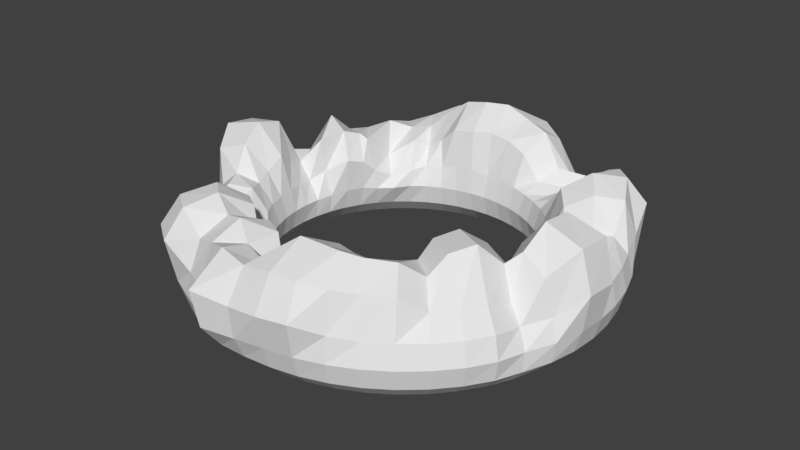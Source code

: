 # Source: mulde2.blend  (saved by Blender 2.79.0; exported with 4.5.12 LTS)
import bpy
from mathutils import Matrix  # noqa: F401  (used for matrix-valued properties, if any)

bpy.ops.wm.read_factory_settings(use_empty=True)
scene = bpy.context.scene
scene.name = 'Scene'

# ---- collections
col_collection_1 = bpy.data.collections.new('Collection 1'); scene.collection.children.link(col_collection_1)

# ---- world
world_world = bpy.data.worlds.new('World'); scene.world = world_world
world_world.color = (0.05088, 0.05088, 0.05088)
world_world.use_sun_shadow = False
world_world.sun_shadow_jitter_overblur = 0.0
world_world.cycles.sampling_method = 'MANUAL'

# ---- meshes
me_torus = bpy.data.meshes.new('Torus')
me_torus.from_pydata([(1.254, 0.0003135, 0.003052), (1.29, 0.006757, 0.2145), (1.228, 0.01427, 0.4478), (1.005, 0.01959, 0.5046), (0.9085, -0.008732, 0.2706), (0.8132, -0.009056, 0.09443), (0.7514, -0.0004224, -0.001657), (0.7835, 0.0, -0.125), (0.875, 0.0, -0.2165), (1.0, 0.0, -0.25), (1.125, 0.0, -0.2165), (1.217, 0.0, -0.125), (1.239, 0.1632, 0.0), (1.209, 0.1599, 0.1284), (1.145, 0.1665, 0.2884), (1.025, 0.1465, 0.3027), (0.9214, 0.1052, 0.1452), (0.8049, 0.09949, 0.09115), (0.7443, 0.09784, -0.0008123), (0.7768, 0.1023, -0.125), (0.8675, 0.1142, -0.2165), (0.9914, 0.1305, -0.25), (1.115, 0.1468, -0.2165), (1.206, 0.1588, -0.125), (1.207, 0.3235, 0.0), (1.175, 0.3149, 0.125), (1.097, 0.2933, 0.1959), (0.9967, 0.2657, 0.1643), (0.8647, 0.2299, 0.1357), (0.7614, 0.2034, 0.1159), (0.7244, 0.1941, 3.062e-17), (0.7568, 0.2028, -0.125), (0.8452, 0.2265, -0.2165), (0.9659, 0.2588, -0.25), (1.087, 0.2912, -0.2165), (1.175, 0.3149, -0.125), (1.155, 0.4784, 0.0), (1.124, 0.4655, 0.125), (1.048, 0.4325, 0.2192), (0.9475, 0.3943, 0.2167), (0.814, 0.3435, 0.1759), (0.7239, 0.3002, 0.1225), (0.6929, 0.287, 3.062e-17), (0.7239, 0.2998, -0.125), (0.8084, 0.3348, -0.2165), (0.9239, 0.3827, -0.25), (1.039, 0.4305, -0.2165), (1.124, 0.4655, -0.125), (1.083, 0.625, 9.849e-06), (1.082, 0.6166, 0.172), (1.023, 0.5718, 0.3648), (0.8808, 0.4945, 0.3789), (0.7458, 0.4198, 0.2952), (0.6783, 0.3915, 0.1258), (0.6495, 0.375, 3.062e-17), (0.6785, 0.3917, -0.125), (0.7578, 0.4375, -0.2165), (0.866, 0.5, -0.25), (0.9743, 0.5625, -0.2165), (1.054, 0.6083, -0.125), (0.9949, 0.7632, 0.004368), (1.037, 0.7942, 0.2714), (0.9384, 0.7307, 0.4173), (0.7906, 0.6237, 0.4372), (0.6645, 0.5139, 0.3502), (0.62, 0.4757, 0.1292), (0.595, 0.4566, 3.062e-17), (0.6216, 0.477, -0.125), (0.6942, 0.5327, -0.2165), (0.7934, 0.6088, -0.25), (0.8925, 0.6849, -0.2165), (0.9651, 0.7406, -0.125), (0.8846, 0.8849, 0.001032), (0.897, 0.9204, 0.2297), (0.8235, 0.8573, 0.39), (0.7136, 0.719, 0.3739), (0.6018, 0.6075, 0.2794), (0.5536, 0.5538, 0.1261), (0.5303, 0.5303, 3.062e-17), (0.554, 0.554, -0.125), (0.6187, 0.6187, -0.2165), (0.7071, 0.7071, -0.25), (0.7955, 0.7955, -0.2165), (0.8602, 0.8602, -0.125), (0.7641, 1.002, 0.006195), (0.7524, 1.039, 0.1939), (0.6963, 0.9755, 0.3082), (0.6278, 0.8051, 0.21), (0.5374, 0.687, 0.1826), (0.477, 0.6215, 0.1248), (0.4566, 0.595, 3.062e-17), (0.477, 0.6216, -0.125), (0.5327, 0.6942, -0.2165), (0.6088, 0.7934, -0.25), (0.6849, 0.8925, -0.2165), (0.7406, 0.9651, -0.125), (0.625, 1.083, 0.0003183), (0.6071, 1.067, 0.1351), (0.5615, 0.9982, 0.2159), (0.5093, 0.8874, 0.1641), (0.4377, 0.7627, 0.1448), (0.3915, 0.6783, 0.1215), (0.375, 0.6495, 3.062e-17), (0.3917, 0.6785, -0.125), (0.4375, 0.7578, -0.2165), (0.5, 0.866, -0.25), (0.5625, 0.9743, -0.2165), (0.6083, 1.054, -0.125), (0.4777, 1.153, -0.001927), (0.4519, 1.096, 0.09484), (0.4181, 1.005, 0.2056), (0.3868, 0.936, 0.2405), (0.3285, 0.8109, 0.1817), (0.2992, 0.724, 0.1218), (0.287, 0.6929, 3.062e-17), (0.2998, 0.7239, -0.125), (0.3348, 0.8084, -0.2165), (0.3827, 0.9239, -0.25), (0.4305, 1.039, -0.2165), (0.4655, 1.124, -0.125), (0.3171, 1.173, -0.005641), (0.284, 1.142, 0.1187), (0.2845, 1.099, 0.3465), (0.2704, 0.9635, 0.4244), (0.2269, 0.8091, 0.3245), (0.2028, 0.7541, 0.1294), (0.1941, 0.7244, 3.062e-17), (0.2028, 0.7568, -0.125), (0.2265, 0.8452, -0.2165), (0.2588, 0.9659, -0.25), (0.2911, 1.086, -0.2166), (0.3122, 1.156, -0.1297), (0.1523, 1.213, -0.001825), (0.1519, 1.235, 0.1885), (0.14, 1.176, 0.3953), (0.1182, 0.9994, 0.4599), (0.1053, 0.8236, 0.3752), (0.1014, 0.7689, 0.1378), (0.09789, 0.7436, 3.062e-17), (0.1023, 0.7768, -0.125), (0.1142, 0.8675, -0.2165), (0.1305, 0.9914, -0.25), (0.1468, 1.115, -0.2166), (0.1532, 1.192, -0.1287), (-3.526e-05, 1.25, -3.131e-06), (-0.002117, 1.226, 0.1424), (-0.02333, 1.188, 0.3991), (-0.02976, 1.006, 0.5121), (-0.01156, 0.8121, 0.3951), (0.0001422, 0.7769, 0.1337), (5.662e-08, 0.75, 3.062e-17), (5.915e-08, 0.7835, -0.125), (6.606e-08, 0.875, -0.2165), (7.55e-08, 1.0, -0.25), (8.494e-08, 1.125, -0.2165), (9.184e-08, 1.217, -0.125), (-0.1632, 1.239, 0.0), (-0.1633, 1.217, 0.1447), (-0.1835, 1.169, 0.4257), (-0.1558, 0.9596, 0.5113), (-0.1095, 0.7697, 0.3916), (-0.09889, 0.748, 0.1546), (-0.09789, 0.7436, 3.062e-17), (-0.1023, 0.7768, -0.125), (-0.1142, 0.8675, -0.2165), (-0.1305, 0.9914, -0.25), (-0.1468, 1.115, -0.2165), (-0.1588, 1.206, -0.125), (-0.3235, 1.208, 0.0003861), (-0.3172, 1.2, 0.1618), (-0.3128, 1.143, 0.3932), (-0.2855, 0.9508, 0.4852), (-0.2375, 0.7519, 0.3701), (-0.2035, 0.7326, 0.149), (-0.1941, 0.7244, 3.062e-17), (-0.2028, 0.7568, -0.125), (-0.2265, 0.8452, -0.2165), (-0.2588, 0.9659, -0.25), (-0.2912, 1.087, -0.2165), (-0.3149, 1.175, -0.125), (-0.4823, 1.166, 0.01147), (-0.4975, 1.204, 0.2471), (-0.4584, 1.099, 0.3767), (-0.4026, 0.9307, 0.4032), (-0.3457, 0.7705, 0.2769), (-0.3001, 0.7224, 0.1264), (-0.287, 0.6929, 3.062e-17), (-0.2998, 0.7239, -0.125), (-0.3348, 0.8084, -0.2165), (-0.3827, 0.9239, -0.25), (-0.4305, 1.039, -0.2165), (-0.4655, 1.124, -0.125), (-0.627, 1.085, 0.002747), (-0.6348, 1.085, 0.1815), (-0.5921, 1.001, 0.3095), (-0.5083, 0.8704, 0.2959), (-0.4388, 0.7611, 0.2123), (-0.3932, 0.6838, 0.1178), (-0.375, 0.6495, 1.989e-06), (-0.3917, 0.6785, -0.125), (-0.4375, 0.7578, -0.2165), (-0.5, 0.866, -0.25), (-0.5625, 0.9743, -0.2165), (-0.6083, 1.054, -0.125), (-0.8024, 1.027, 0.02673), (-0.8105, 1.022, 0.2017), (-0.712, 0.9108, 0.2631), (-0.6018, 0.7972, 0.2867), (-0.49, 0.6836, 0.2632), (-0.4449, 0.606, 0.1041), (-0.4441, 0.5853, 0.003601), (-0.477, 0.6216, -0.125), (-0.5327, 0.6942, -0.2165), (-0.6088, 0.7934, -0.25), (-0.6849, 0.8925, -0.2165), (-0.7462, 0.9699, -0.1233), (-0.9166, 0.8995, 0.01528), (-0.9251, 0.8852, 0.1783), (-0.8166, 0.8008, 0.2434), (-0.6969, 0.6997, 0.3364), (-0.6104, 0.5845, 0.169), (-0.5347, 0.518, 0.07152), (-0.4953, 0.4976, 0.007099), (-0.554, 0.554, -0.125), (-0.6187, 0.6187, -0.2165), (-0.7071, 0.7071, -0.25), (-0.7955, 0.7955, -0.2165), (-0.8642, 0.8622, -0.1241), (-0.9551, 0.7461, -0.01866), (-0.9168, 0.7199, 0.101), (-0.8733, 0.6759, 0.2103), (-0.7897, 0.5965, 0.2988), (-0.6484, 0.4298, 0.312), (-0.5846, 0.4284, 0.1247), (-0.5762, 0.4369, 0.002025), (-0.6216, 0.477, -0.125), (-0.6942, 0.5327, -0.2165), (-0.7934, 0.6088, -0.25), (-0.8892, 0.6837, -0.2174), (-0.9481, 0.7342, -0.131), (-1.019, 0.5776, -0.02945), (-0.9982, 0.5645, 0.09458), (-0.9525, 0.5468, 0.2134), (-0.8535, 0.5011, 0.3026), (-0.6932, 0.4132, 0.3416), (-0.6123, 0.3519, 0.1963), (-0.6354, 0.3678, 0.01212), (-0.6785, 0.3917, -0.125), (-0.7578, 0.4375, -0.2165), (-0.8657, 0.4998, -0.2501), (-0.9559, 0.5508, -0.2224), (-1.014, 0.5807, -0.1393), (-1.131, 0.4699, -0.01563), (-1.1, 0.4573, 0.1137), (-1.051, 0.4369, 0.2389), (-0.8992, 0.388, 0.4149), (-0.7268, 0.3118, 0.378), (-0.6497, 0.258, 0.2246), (-0.6795, 0.2776, 0.01381), (-0.7238, 0.2998, -0.1249), (-0.8084, 0.3348, -0.2165), (-0.9239, 0.3827, -0.25), (-1.037, 0.4276, -0.2175), (-1.114, 0.4563, -0.1288), (-1.229, 0.3333, 0.00925), (-1.19, 0.327, 0.1307), (-1.063, 0.3016, 0.1031), (-0.9037, 0.2185, 0.2186), (-0.785, 0.1752, 0.3538), (-0.774, 0.1895, 0.1483), (-0.7338, 0.1946, -0.005099), (-0.7568, 0.2028, -0.125), (-0.8452, 0.2265, -0.2165), (-0.9659, 0.2588, -0.25), (-1.087, 0.2912, -0.2165), (-1.182, 0.3186, -0.1226), (-1.271, 0.1703, 0.0188), (-1.238, 0.1642, 0.1194), (-1.088, 0.1326, 0.08069), (-0.9452, 0.1088, 0.1191), (-0.8959, 0.106, 0.2055), (-0.8276, 0.1066, 0.09873), (-0.758, 0.1001, -0.009954), (-0.7768, 0.1023, -0.125), (-0.8675, 0.1142, -0.2165), (-0.9914, 0.1305, -0.25), (-1.115, 0.1468, -0.2165), (-1.212, 0.1602, -0.1223), (-1.25, -1.21e-07, 3.5e-06), (-1.255, 0.01307, 0.1836), (-1.219, 0.03161, 0.4228), (-0.9925, 0.03764, 0.4583), (-0.8838, 0.01457, 0.2668), (-0.8059, -5.67e-05, 0.1114), (-0.7534, -4.288e-05, -0.002305), (-0.7835, 6.85e-08, -0.125), (-0.875, 7.649e-08, -0.2165), (-1.0, 8.742e-08, -0.25), (-1.125, 9.835e-08, -0.2165), (-1.217, 1.064e-07, -0.125), (-1.239, -0.1632, 0.0), (-1.258, -0.1631, 0.1993), (-1.218, -0.1608, 0.4505), (-0.9984, -0.1219, 0.5023), (-0.8405, -0.1035, 0.3257), (-0.7771, -0.1023, 0.1248), (-0.7436, -0.09789, -8.162e-07), (-0.7768, -0.1023, -0.125), (-0.8675, -0.1142, -0.2165), (-0.9914, -0.1305, -0.25), (-1.115, -0.1468, -0.2165), (-1.206, -0.1588, -0.125), (-1.206, -0.3217, -0.002351), (-1.169, -0.3031, 0.1154), (-1.127, -0.3136, 0.3651), (-0.9606, -0.2681, 0.4214), (-0.8308, -0.224, 0.2723), (-0.7568, -0.2028, 0.1251), (-0.7244, -0.1941, 3.062e-17), (-0.7568, -0.2028, -0.125), (-0.8452, -0.2265, -0.2165), (-0.9659, -0.2588, -0.25), (-1.087, -0.2912, -0.2165), (-1.175, -0.3149, -0.125), (-1.187, -0.4797, -0.01046), (-1.148, -0.4528, 0.1089), (-1.013, -0.41, 0.2022), (-0.9167, -0.3856, 0.2929), (-0.7992, -0.3275, 0.2446), (-0.7236, -0.2995, 0.1254), (-0.6929, -0.287, 3.062e-17), (-0.7239, -0.2998, -0.125), (-0.8084, -0.3348, -0.2165), (-0.9239, -0.3827, -0.25), (-1.039, -0.4305, -0.2165), (-1.136, -0.4691, -0.1245), (-1.108, -0.6529, -0.01523), (-1.071, -0.6368, 0.1216), (-0.9636, -0.5612, 0.2045), (-0.8604, -0.4979, 0.2836), (-0.7479, -0.4279, 0.2645), (-0.6797, -0.3851, 0.1276), (-0.6506, -0.3756, -0.0009963), (-0.6785, -0.3917, -0.125), (-0.7578, -0.4375, -0.2165), (-0.866, -0.5, -0.25), (-0.9746, -0.5627, -0.2165), (-1.059, -0.6142, -0.1354), (-0.9716, -0.7592, -0.01282), (-0.949, -0.74, 0.1143), (-0.8825, -0.6832, 0.2059), (-0.8052, -0.6238, 0.2376), (-0.7421, -0.5988, 0.1957), (-0.6544, -0.5208, 0.0826), (-0.6015, -0.4624, -0.007624), (-0.6216, -0.477, -0.125), (-0.6942, -0.5327, -0.2165), (-0.7934, -0.6088, -0.25), (-0.8925, -0.6849, -0.2165), (-0.961, -0.74, -0.1284), (-0.8839, -0.8839, 3.318e-05), (-0.8688, -0.8641, 0.1382), (-0.8357, -0.8021, 0.3087), (-0.7342, -0.6901, 0.3664), (-0.6723, -0.6644, 0.2364), (-0.5904, -0.6092, 0.08138), (-0.5357, -0.5373, -0.007239), (-0.554, -0.554, -0.125), (-0.6187, -0.6187, -0.2165), (-0.7071, -0.7071, -0.25), (-0.7955, -0.7955, -0.2165), (-0.8602, -0.8602, -0.125), (-0.7672, -0.9979, 0.008262), (-0.8093, -1.024, 0.2549), (-0.7476, -0.9283, 0.4107), (-0.6376, -0.7661, 0.4552), (-0.5283, -0.645, 0.3645), (-0.4853, -0.6358, 0.1245), (-0.4571, -0.596, -0.0008392), (-0.477, -0.6216, -0.125), (-0.5327, -0.6942, -0.2165), (-0.6088, -0.7934, -0.25), (-0.6849, -0.8925, -0.2165), (-0.7406, -0.9651, -0.125), (-0.629, -1.089, 0.006657), (-0.6568, -1.129, 0.2521), (-0.6127, -1.024, 0.4128), (-0.5258, -0.8574, 0.4629), (-0.425, -0.7122, 0.3722), (-0.3919, -0.678, 0.1332), (-0.3772, -0.6528, -0.0005879), (-0.3917, -0.6785, -0.125), (-0.4375, -0.7578, -0.2165), (-0.5, -0.866, -0.25), (-0.5625, -0.9743, -0.2165), (-0.6083, -1.054, -0.125), (-0.4784, -1.155, 2.31e-06), (-0.4674, -1.129, 0.1328), (-0.4425, -1.068, 0.3106), (-0.3951, -0.9157, 0.4001), (-0.3357, -0.7765, 0.3074), (-0.3245, -0.7672, 0.1278), (-0.3041, -0.7267, -0.006588), (-0.3006, -0.7255, -0.1256), (-0.3348, -0.8084, -0.2165), (-0.3827, -0.9239, -0.25), (-0.4305, -1.039, -0.2165), (-0.4655, -1.124, -0.125), (-0.3285, -1.217, 0.00204), (-0.3252, -1.195, 0.1396), (-0.311, -1.104, 0.3482), (-0.2812, -0.9374, 0.4285), (-0.2411, -0.7796, 0.3666), (-0.2429, -0.8272, 0.1762), (-0.2258, -0.8077, -0.01492), (-0.2053, -0.7632, -0.1267), (-0.2265, -0.8452, -0.2165), (-0.2588, -0.9659, -0.25), (-0.2912, -1.087, -0.2165), (-0.315, -1.175, -0.125), (-0.183, -1.326, 0.01699), (-0.2063, -1.355, 0.2296), (-0.1615, -1.167, 0.3995), (-0.1452, -1.018, 0.3623), (-0.1247, -0.8329, 0.36), (-0.1316, -0.8727, 0.2008), (-0.1397, -0.8832, -0.00705), (-0.1159, -0.8146, -0.1284), (-0.1149, -0.8694, -0.2169), (-0.1305, -0.9914, -0.25), (-0.1468, -1.115, -0.2165), (-0.1619, -1.221, -0.1253), (0.000448, -1.279, 0.00578), (-0.004612, -1.297, 0.1907), (0.01668, -1.198, 0.3791), (0.04652, -1.077, 0.3331), (0.03668, -0.9555, 0.2128), (-0.003976, -0.9108, 0.1409), (-0.03887, -0.9641, 0.01234), (-0.02393, -0.9085, -0.1356), (-0.002939, -0.8913, -0.2196), (-8.431e-05, -1.0, -0.2501), (-4.6e-06, -1.125, -0.2165), (0.000118, -1.22, -0.1251), (0.1643, -1.246, 0.004197), (0.1788, -1.296, 0.2076), (0.1935, -1.199, 0.4062), (0.1709, -0.9702, 0.4926), (0.1394, -0.8439, 0.3635), (0.1088, -0.8938, 0.1349), (0.09975, -1.005, 0.01235), (0.1015, -0.9677, -0.1438), (0.1145, -0.9084, -0.2239), (0.1306, -0.9939, -0.2506), (0.1468, -1.115, -0.2165), (0.1588, -1.206, -0.125), (0.3264, -1.215, 0.005118), (0.3497, -1.262, 0.2132), (0.3327, -1.173, 0.3947), (0.2889, -0.9491, 0.4814), (0.2321, -0.7747, 0.3929), (0.2315, -0.8944, 0.1362), (0.244, -0.9711, -0.01155), (0.2339, -0.9194, -0.1453), (0.2354, -0.8895, -0.2246), (0.2598, -0.9706, -0.251), (0.2912, -1.087, -0.2165), (0.3149, -1.175, -0.125), (0.4784, -1.155, 2.189e-05), (0.4752, -1.142, 0.1478), (0.4632, -1.102, 0.3682), (0.3821, -0.9347, 0.4719), (0.3291, -0.7753, 0.3754), (0.359, -0.8734, 0.104), (0.3508, -0.8558, -0.02521), (0.3286, -0.7986, -0.1364), (0.3404, -0.8228, -0.2194), (0.383, -0.9247, -0.2502), (0.4305, -1.039, -0.2165), (0.4655, -1.124, -0.125), (0.625, -1.083, 0.0), (0.6091, -1.056, 0.1296), (0.5703, -1.011, 0.3436), (0.482, -0.8781, 0.4455), (0.4151, -0.7492, 0.3546), (0.4453, -0.7728, 0.1024), (0.4025, -0.6965, -0.01294), (0.3977, -0.6884, -0.1273), (0.4377, -0.7581, -0.2166), (0.5, -0.866, -0.25), (0.5625, -0.9743, -0.2165), (0.6083, -1.054, -0.125), (0.761, -0.9917, 0.0), (0.7422, -0.9669, 0.1296), (0.7099, -0.9153, 0.339), (0.6158, -0.7901, 0.4302), (0.5135, -0.6624, 0.3503), (0.4881, -0.6348, 0.1275), (0.4583, -0.5972, -0.001033), (0.477, -0.6217, -0.125), (0.5327, -0.6942, -0.2165), (0.6088, -0.7934, -0.25), (0.6849, -0.8925, -0.2165), (0.7406, -0.9651, -0.125), (0.8839, -0.8839, 0.0), (0.8602, -0.8602, 0.125), (0.8013, -0.7965, 0.2346), (0.7089, -0.6973, 0.3482), (0.5647, -0.5867, 0.3424), (0.5401, -0.5471, 0.1395), (0.5303, -0.5303, 3.062e-17), (0.554, -0.554, -0.125), (0.6187, -0.6187, -0.2165), (0.7071, -0.7071, -0.25), (0.7955, -0.7955, -0.2165), (0.8602, -0.8602, -0.125), (0.9917, -0.761, 0.0), (0.9651, -0.7406, 0.125), (0.8922, -0.6849, 0.2235), (0.7467, -0.5924, 0.4381), (0.5724, -0.4795, 0.4172), (0.5418, -0.4269, 0.207), (0.5947, -0.4563, 0.000165), (0.6216, -0.477, -0.125), (0.6942, -0.5327, -0.2165), (0.7934, -0.6088, -0.25), (0.8925, -0.6849, -0.2165), (0.9651, -0.7406, -0.125), (1.075, -0.6236, -0.002325), (1.043, -0.6057, 0.1199), (0.9633, -0.5588, 0.2184), (0.8261, -0.4706, 0.4662), (0.6411, -0.3607, 0.4422), (0.5954, -0.3265, 0.2221), (0.6495, -0.375, 1.083e-06), (0.6785, -0.3917, -0.125), (0.7578, -0.4375, -0.2165), (0.866, -0.5, -0.25), (0.9743, -0.5625, -0.2165), (1.052, -0.6079, -0.1257), (1.111, -0.456, -0.02026), (1.058, -0.4291, 0.08585), (0.9835, -0.3978, 0.1764), (0.9021, -0.3556, 0.3407), (0.7413, -0.27, 0.3637), (0.7038, -0.2847, 0.1516), (0.6929, -0.287, 3.062e-17), (0.7239, -0.2998, -0.125), (0.8084, -0.3348, -0.2165), (0.9239, -0.3827, -0.25), (1.039, -0.4304, -0.2167), (1.105, -0.4567, -0.1346), (1.194, -0.3122, -0.005428), (1.159, -0.2981, 0.1173), (1.111, -0.3144, 0.3193), (0.9659, -0.2935, 0.4012), (0.8346, -0.2214, 0.2509), (0.7563, -0.2024, 0.1259), (0.7244, -0.1941, 3.062e-17), (0.7568, -0.2028, -0.125), (0.8452, -0.2265, -0.2165), (0.9659, -0.2588, -0.25), (1.087, -0.2912, -0.2165), (1.172, -0.312, -0.1269), (1.244, -0.1642, 0.003596), (1.281, -0.1789, 0.2234), (1.217, -0.1786, 0.4522), (0.9964, -0.1577, 0.5197), (0.8446, -0.1215, 0.3377), (0.7879, -0.1079, 0.1153), (0.7438, -0.09801, -0.000247), (0.7768, -0.1023, -0.125), (0.8675, -0.1142, -0.2165), (0.9914, -0.1305, -0.25), (1.115, -0.1468, -0.2165), (1.206, -0.1588, -0.125)], [], [(0, 12, 13, 1), (1, 13, 14, 2), (2, 14, 15, 3), (3, 15, 16, 4), (4, 16, 17, 5), (5, 17, 18, 6), (6, 18, 19, 7), (7, 19, 20, 8), (8, 20, 21, 9), (9, 21, 22, 10), (10, 22, 23, 11), (11, 23, 12, 0), (12, 24, 25, 13), (13, 25, 26, 14), (14, 26, 27, 15), (15, 27, 28, 16), (16, 28, 29, 17), (17, 29, 30, 18), (18, 30, 31, 19), (19, 31, 32, 20), (20, 32, 33, 21), (21, 33, 34, 22), (22, 34, 35, 23), (23, 35, 24, 12), (24, 36, 37, 25), (25, 37, 38, 26), (26, 38, 39, 27), (27, 39, 40, 28), (28, 40, 41, 29), (29, 41, 42, 30), (30, 42, 43, 31), (31, 43, 44, 32), (32, 44, 45, 33), (33, 45, 46, 34), (34, 46, 47, 35), (35, 47, 36, 24), (36, 48, 49, 37), (37, 49, 50, 38), (38, 50, 51, 39), (39, 51, 52, 40), (40, 52, 53, 41), (41, 53, 54, 42), (42, 54, 55, 43), (43, 55, 56, 44), (44, 56, 57, 45), (45, 57, 58, 46), (46, 58, 59, 47), (47, 59, 48, 36), (48, 60, 61, 49), (49, 61, 62, 50), (50, 62, 63, 51), (51, 63, 64, 52), (52, 64, 65, 53), (53, 65, 66, 54), (54, 66, 67, 55), (55, 67, 68, 56), (56, 68, 69, 57), (57, 69, 70, 58), (58, 70, 71, 59), (59, 71, 60, 48), (60, 72, 73, 61), (61, 73, 74, 62), (62, 74, 75, 63), (63, 75, 76, 64), (64, 76, 77, 65), (65, 77, 78, 66), (66, 78, 79, 67), (67, 79, 80, 68), (68, 80, 81, 69), (69, 81, 82, 70), (70, 82, 83, 71), (71, 83, 72, 60), (72, 84, 85, 73), (73, 85, 86, 74), (74, 86, 87, 75), (75, 87, 88, 76), (76, 88, 89, 77), (77, 89, 90, 78), (78, 90, 91, 79), (79, 91, 92, 80), (80, 92, 93, 81), (81, 93, 94, 82), (82, 94, 95, 83), (83, 95, 84, 72), (84, 96, 97, 85), (85, 97, 98, 86), (86, 98, 99, 87), (87, 99, 100, 88), (88, 100, 101, 89), (89, 101, 102, 90), (90, 102, 103, 91), (91, 103, 104, 92), (92, 104, 105, 93), (93, 105, 106, 94), (94, 106, 107, 95), (95, 107, 96, 84), (96, 108, 109, 97), (97, 109, 110, 98), (98, 110, 111, 99), (99, 111, 112, 100), (100, 112, 113, 101), (101, 113, 114, 102), (102, 114, 115, 103), (103, 115, 116, 104), (104, 116, 117, 105), (105, 117, 118, 106), (106, 118, 119, 107), (107, 119, 108, 96), (108, 120, 121, 109), (109, 121, 122, 110), (110, 122, 123, 111), (111, 123, 124, 112), (112, 124, 125, 113), (113, 125, 126, 114), (114, 126, 127, 115), (115, 127, 128, 116), (116, 128, 129, 117), (117, 129, 130, 118), (118, 130, 131, 119), (119, 131, 120, 108), (120, 132, 133, 121), (121, 133, 134, 122), (122, 134, 135, 123), (123, 135, 136, 124), (124, 136, 137, 125), (125, 137, 138, 126), (126, 138, 139, 127), (127, 139, 140, 128), (128, 140, 141, 129), (129, 141, 142, 130), (130, 142, 143, 131), (131, 143, 132, 120), (132, 144, 145, 133), (133, 145, 146, 134), (134, 146, 147, 135), (135, 147, 148, 136), (136, 148, 149, 137), (137, 149, 150, 138), (138, 150, 151, 139), (139, 151, 152, 140), (140, 152, 153, 141), (141, 153, 154, 142), (142, 154, 155, 143), (143, 155, 144, 132), (144, 156, 157, 145), (145, 157, 158, 146), (146, 158, 159, 147), (147, 159, 160, 148), (148, 160, 161, 149), (149, 161, 162, 150), (150, 162, 163, 151), (151, 163, 164, 152), (152, 164, 165, 153), (153, 165, 166, 154), (154, 166, 167, 155), (155, 167, 156, 144), (156, 168, 169, 157), (157, 169, 170, 158), (158, 170, 171, 159), (159, 171, 172, 160), (160, 172, 173, 161), (161, 173, 174, 162), (162, 174, 175, 163), (163, 175, 176, 164), (164, 176, 177, 165), (165, 177, 178, 166), (166, 178, 179, 167), (167, 179, 168, 156), (168, 180, 181, 169), (169, 181, 182, 170), (170, 182, 183, 171), (171, 183, 184, 172), (172, 184, 185, 173), (173, 185, 186, 174), (174, 186, 187, 175), (175, 187, 188, 176), (176, 188, 189, 177), (177, 189, 190, 178), (178, 190, 191, 179), (179, 191, 180, 168), (180, 192, 193, 181), (181, 193, 194, 182), (182, 194, 195, 183), (183, 195, 196, 184), (184, 196, 197, 185), (185, 197, 198, 186), (186, 198, 199, 187), (187, 199, 200, 188), (188, 200, 201, 189), (189, 201, 202, 190), (190, 202, 203, 191), (191, 203, 192, 180), (192, 204, 205, 193), (193, 205, 206, 194), (194, 206, 207, 195), (195, 207, 208, 196), (196, 208, 209, 197), (197, 209, 210, 198), (198, 210, 211, 199), (199, 211, 212, 200), (200, 212, 213, 201), (201, 213, 214, 202), (202, 214, 215, 203), (203, 215, 204, 192), (204, 216, 217, 205), (205, 217, 218, 206), (206, 218, 219, 207), (207, 219, 220, 208), (208, 220, 221, 209), (209, 221, 222, 210), (210, 222, 223, 211), (211, 223, 224, 212), (212, 224, 225, 213), (213, 225, 226, 214), (214, 226, 227, 215), (215, 227, 216, 204), (216, 228, 229, 217), (217, 229, 230, 218), (218, 230, 231, 219), (219, 231, 232, 220), (220, 232, 233, 221), (221, 233, 234, 222), (222, 234, 235, 223), (223, 235, 236, 224), (224, 236, 237, 225), (225, 237, 238, 226), (226, 238, 239, 227), (227, 239, 228, 216), (228, 240, 241, 229), (229, 241, 242, 230), (230, 242, 243, 231), (231, 243, 244, 232), (232, 244, 245, 233), (233, 245, 246, 234), (234, 246, 247, 235), (235, 247, 248, 236), (236, 248, 249, 237), (237, 249, 250, 238), (238, 250, 251, 239), (239, 251, 240, 228), (240, 252, 253, 241), (241, 253, 254, 242), (242, 254, 255, 243), (243, 255, 256, 244), (244, 256, 257, 245), (245, 257, 258, 246), (246, 258, 259, 247), (247, 259, 260, 248), (248, 260, 261, 249), (249, 261, 262, 250), (250, 262, 263, 251), (251, 263, 252, 240), (252, 264, 265, 253), (253, 265, 266, 254), (254, 266, 267, 255), (255, 267, 268, 256), (256, 268, 269, 257), (257, 269, 270, 258), (258, 270, 271, 259), (259, 271, 272, 260), (260, 272, 273, 261), (261, 273, 274, 262), (262, 274, 275, 263), (263, 275, 264, 252), (264, 276, 277, 265), (265, 277, 278, 266), (266, 278, 279, 267), (267, 279, 280, 268), (268, 280, 281, 269), (269, 281, 282, 270), (270, 282, 283, 271), (271, 283, 284, 272), (272, 284, 285, 273), (273, 285, 286, 274), (274, 286, 287, 275), (275, 287, 276, 264), (276, 288, 289, 277), (277, 289, 290, 278), (278, 290, 291, 279), (279, 291, 292, 280), (280, 292, 293, 281), (281, 293, 294, 282), (282, 294, 295, 283), (283, 295, 296, 284), (284, 296, 297, 285), (285, 297, 298, 286), (286, 298, 299, 287), (287, 299, 288, 276), (288, 300, 301, 289), (289, 301, 302, 290), (290, 302, 303, 291), (291, 303, 304, 292), (292, 304, 305, 293), (293, 305, 306, 294), (294, 306, 307, 295), (295, 307, 308, 296), (296, 308, 309, 297), (297, 309, 310, 298), (298, 310, 311, 299), (299, 311, 300, 288), (300, 312, 313, 301), (301, 313, 314, 302), (302, 314, 315, 303), (303, 315, 316, 304), (304, 316, 317, 305), (305, 317, 318, 306), (306, 318, 319, 307), (307, 319, 320, 308), (308, 320, 321, 309), (309, 321, 322, 310), (310, 322, 323, 311), (311, 323, 312, 300), (312, 324, 325, 313), (313, 325, 326, 314), (314, 326, 327, 315), (315, 327, 328, 316), (316, 328, 329, 317), (317, 329, 330, 318), (318, 330, 331, 319), (319, 331, 332, 320), (320, 332, 333, 321), (321, 333, 334, 322), (322, 334, 335, 323), (323, 335, 324, 312), (324, 336, 337, 325), (325, 337, 338, 326), (326, 338, 339, 327), (327, 339, 340, 328), (328, 340, 341, 329), (329, 341, 342, 330), (330, 342, 343, 331), (331, 343, 344, 332), (332, 344, 345, 333), (333, 345, 346, 334), (334, 346, 347, 335), (335, 347, 336, 324), (336, 348, 349, 337), (337, 349, 350, 338), (338, 350, 351, 339), (339, 351, 352, 340), (340, 352, 353, 341), (341, 353, 354, 342), (342, 354, 355, 343), (343, 355, 356, 344), (344, 356, 357, 345), (345, 357, 358, 346), (346, 358, 359, 347), (347, 359, 348, 336), (348, 360, 361, 349), (349, 361, 362, 350), (350, 362, 363, 351), (351, 363, 364, 352), (352, 364, 365, 353), (353, 365, 366, 354), (354, 366, 367, 355), (355, 367, 368, 356), (356, 368, 369, 357), (357, 369, 370, 358), (358, 370, 371, 359), (359, 371, 360, 348), (360, 372, 373, 361), (361, 373, 374, 362), (362, 374, 375, 363), (363, 375, 376, 364), (364, 376, 377, 365), (365, 377, 378, 366), (366, 378, 379, 367), (367, 379, 380, 368), (368, 380, 381, 369), (369, 381, 382, 370), (370, 382, 383, 371), (371, 383, 372, 360), (372, 384, 385, 373), (373, 385, 386, 374), (374, 386, 387, 375), (375, 387, 388, 376), (376, 388, 389, 377), (377, 389, 390, 378), (378, 390, 391, 379), (379, 391, 392, 380), (380, 392, 393, 381), (381, 393, 394, 382), (382, 394, 395, 383), (383, 395, 384, 372), (384, 396, 397, 385), (385, 397, 398, 386), (386, 398, 399, 387), (387, 399, 400, 388), (388, 400, 401, 389), (389, 401, 402, 390), (390, 402, 403, 391), (391, 403, 404, 392), (392, 404, 405, 393), (393, 405, 406, 394), (394, 406, 407, 395), (395, 407, 396, 384), (396, 408, 409, 397), (397, 409, 410, 398), (398, 410, 411, 399), (399, 411, 412, 400), (400, 412, 413, 401), (401, 413, 414, 402), (402, 414, 415, 403), (403, 415, 416, 404), (404, 416, 417, 405), (405, 417, 418, 406), (406, 418, 419, 407), (407, 419, 408, 396), (408, 420, 421, 409), (409, 421, 422, 410), (410, 422, 423, 411), (411, 423, 424, 412), (412, 424, 425, 413), (413, 425, 426, 414), (414, 426, 427, 415), (415, 427, 428, 416), (416, 428, 429, 417), (417, 429, 430, 418), (418, 430, 431, 419), (419, 431, 420, 408), (420, 432, 433, 421), (421, 433, 434, 422), (422, 434, 435, 423), (423, 435, 436, 424), (424, 436, 437, 425), (425, 437, 438, 426), (426, 438, 439, 427), (427, 439, 440, 428), (428, 440, 441, 429), (429, 441, 442, 430), (430, 442, 443, 431), (431, 443, 432, 420), (432, 444, 445, 433), (433, 445, 446, 434), (434, 446, 447, 435), (435, 447, 448, 436), (436, 448, 449, 437), (437, 449, 450, 438), (438, 450, 451, 439), (439, 451, 452, 440), (440, 452, 453, 441), (441, 453, 454, 442), (442, 454, 455, 443), (443, 455, 444, 432), (444, 456, 457, 445), (445, 457, 458, 446), (446, 458, 459, 447), (447, 459, 460, 448), (448, 460, 461, 449), (449, 461, 462, 450), (450, 462, 463, 451), (451, 463, 464, 452), (452, 464, 465, 453), (453, 465, 466, 454), (454, 466, 467, 455), (455, 467, 456, 444), (456, 468, 469, 457), (457, 469, 470, 458), (458, 470, 471, 459), (459, 471, 472, 460), (460, 472, 473, 461), (461, 473, 474, 462), (462, 474, 475, 463), (463, 475, 476, 464), (464, 476, 477, 465), (465, 477, 478, 466), (466, 478, 479, 467), (467, 479, 468, 456), (468, 480, 481, 469), (469, 481, 482, 470), (470, 482, 483, 471), (471, 483, 484, 472), (472, 484, 485, 473), (473, 485, 486, 474), (474, 486, 487, 475), (475, 487, 488, 476), (476, 488, 489, 477), (477, 489, 490, 478), (478, 490, 491, 479), (479, 491, 480, 468), (480, 492, 493, 481), (481, 493, 494, 482), (482, 494, 495, 483), (483, 495, 496, 484), (484, 496, 497, 485), (485, 497, 498, 486), (486, 498, 499, 487), (487, 499, 500, 488), (488, 500, 501, 489), (489, 501, 502, 490), (490, 502, 503, 491), (491, 503, 492, 480), (492, 504, 505, 493), (493, 505, 506, 494), (494, 506, 507, 495), (495, 507, 508, 496), (496, 508, 509, 497), (497, 509, 510, 498), (498, 510, 511, 499), (499, 511, 512, 500), (500, 512, 513, 501), (501, 513, 514, 502), (502, 514, 515, 503), (503, 515, 504, 492), (504, 516, 517, 505), (505, 517, 518, 506), (506, 518, 519, 507), (507, 519, 520, 508), (508, 520, 521, 509), (509, 521, 522, 510), (510, 522, 523, 511), (511, 523, 524, 512), (512, 524, 525, 513), (513, 525, 526, 514), (514, 526, 527, 515), (515, 527, 516, 504), (516, 528, 529, 517), (517, 529, 530, 518), (518, 530, 531, 519), (519, 531, 532, 520), (520, 532, 533, 521), (521, 533, 534, 522), (522, 534, 535, 523), (523, 535, 536, 524), (524, 536, 537, 525), (525, 537, 538, 526), (526, 538, 539, 527), (527, 539, 528, 516), (528, 540, 541, 529), (529, 541, 542, 530), (530, 542, 543, 531), (531, 543, 544, 532), (532, 544, 545, 533), (533, 545, 546, 534), (534, 546, 547, 535), (535, 547, 548, 536), (536, 548, 549, 537), (537, 549, 550, 538), (538, 550, 551, 539), (539, 551, 540, 528), (540, 552, 553, 541), (541, 553, 554, 542), (542, 554, 555, 543), (543, 555, 556, 544), (544, 556, 557, 545), (545, 557, 558, 546), (546, 558, 559, 547), (547, 559, 560, 548), (548, 560, 561, 549), (549, 561, 562, 550), (550, 562, 563, 551), (551, 563, 552, 540), (552, 564, 565, 553), (553, 565, 566, 554), (554, 566, 567, 555), (555, 567, 568, 556), (556, 568, 569, 557), (557, 569, 570, 558), (558, 570, 571, 559), (559, 571, 572, 560), (560, 572, 573, 561), (561, 573, 574, 562), (562, 574, 575, 563), (563, 575, 564, 552), (564, 0, 1, 565), (565, 1, 2, 566), (566, 2, 3, 567), (567, 3, 4, 568), (568, 4, 5, 569), (569, 5, 6, 570), (570, 6, 7, 571), (571, 7, 8, 572), (572, 8, 9, 573), (573, 9, 10, 574), (574, 10, 11, 575), (575, 11, 0, 564)])
me_torus.use_remesh_preserve_volume = False
me_torus.use_remesh_preserve_attributes = False
me_torus.use_mirror_vertex_groups = False
me_torus.update()

# ---- objects
ob_torus = bpy.data.objects.new('Torus', me_torus)

# ---- transforms, parenting, visibility, modifiers, constraints
ob_torus.location = (-0.1851, 0.1234, -0.03161)
ob_torus.lineart.crease_threshold = 0.0

# ---- collection membership
col_collection_1.objects.link(ob_torus)

# ---- scene / render settings (as saved in the file)
scene.frame_start = 1; scene.frame_end = 250; scene.frame_set(1)
scene.render.engine = 'BLENDER_EEVEE_NEXT'
scene.render.resolution_percentage = 50
scene.render.dither_intensity = 0.0
scene.cycles.use_denoising = False
scene.cycles.samples = 128
scene.cycles.sampling_pattern = 'TABULATED_SOBOL'
scene.cycles.use_adaptive_sampling = False
scene.cycles.use_light_tree = False
scene.cycles.blur_glossy = 0.0
scene.cycles.sample_clamp_indirect = 0.0
scene.view_settings.view_transform = 'Standard'
bpy.context.view_layer.update()

# ---- added for rendering (the .blend has no active camera and no usable light): camera, sun
cam_auto = bpy.data.cameras.new('AutoCamera')
cam_auto.lens = 50.0
cam_auto.sensor_width = 36.0
cam_auto.clip_end = 1000.0
ob_auto_camera = bpy.data.objects.new('AutoCamera', cam_auto)
scene.collection.objects.link(ob_auto_camera)
ob_auto_camera.location = (3.27872, -4.07432, 2.86628)
ob_auto_camera.rotation_euler = (1.09748, -7.21219e-08, 0.694738)
scene.camera = ob_auto_camera
light_auto_sun = bpy.data.lights.new('AutoSun', 'SUN')
light_auto_sun.energy = 3.0
light_auto_sun.angle = 0.0523599
ob_auto_sun = bpy.data.objects.new('AutoSun', light_auto_sun)
scene.collection.objects.link(ob_auto_sun)
ob_auto_sun.rotation_euler = (0.872665, 0.174533, 0.523599)
bpy.context.view_layer.update()
